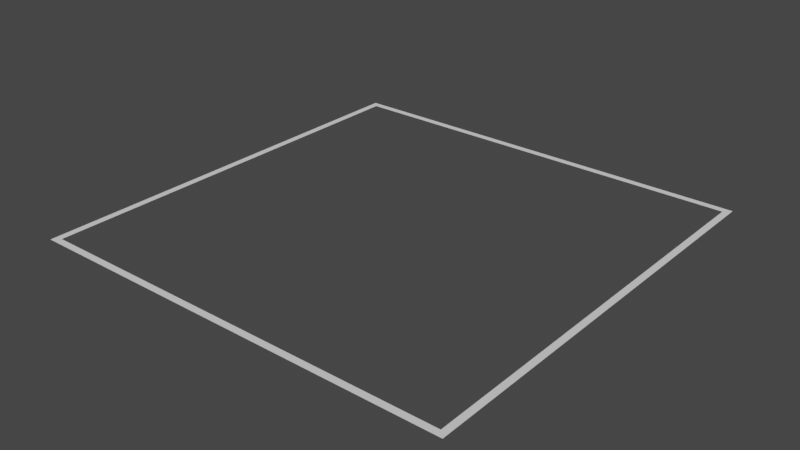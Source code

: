 # Source: cells_msh.blend  (saved by Blender 3.2.14; exported with 4.5.12 LTS)
import bpy
from mathutils import Matrix  # noqa: F401  (used for matrix-valued properties, if any)

bpy.ops.wm.read_factory_settings(use_empty=True)
scene = bpy.context.scene
scene.name = 'Scene'

# ---- collections
col_collection = bpy.data.collections.new('Collection'); scene.collection.children.link(col_collection)

# ---- world
world_world = bpy.data.worlds.new('World'); scene.world = world_world
world_world.use_nodes = True; world_world.node_tree.nodes.clear()
_N = world_world.node_tree.nodes; _L = world_world.node_tree.links
n0 = _N.new('ShaderNodeOutputWorld'); n0.name = 'World Output'; n0.location = (300, 300)
n1 = _N.new('ShaderNodeBackground'); n1.name = 'Background'; n1.location = (10, 300)
n1.inputs[0].default_value = (0.05088, 0.05088, 0.05088, 1.0)
_L.new(n1.outputs[0], n0.inputs[0])
n0.is_active_output = True
world_world.color = (0.05088, 0.05088, 0.05088)
world_world.use_sun_shadow = False
world_world.sun_shadow_jitter_overblur = 0.0

# ---- meshes
me_plane = bpy.data.meshes.new('Plane')
me_plane.from_pydata([(-1.0, -1.0, 0.0), (1.0, -1.0, 0.0), (-1.0, 1.0, 0.0), (1.0, 1.0, 0.0), (-0.9692, 0.9692, 0.0), (-0.9692, -0.9692, 0.0), (0.9692, -0.9692, 0.0), (0.9692, 0.9692, 0.0)], [], [(1, 3, 7, 6), (2, 0, 5, 4), (3, 2, 4, 7), (0, 1, 6, 5)])
_uv = me_plane.uv_layers.new(name='UVMap')
_uv.uv.foreach_set('vector', [1.0, 0.0, 1.0, 1.0, 1.0, 1.0, 1.0, 0.0, 0.0, 1.0, 0.0, 0.0, 0.0, 0.0, 0.0, 1.0, 1.0, 1.0, 0.0, 1.0, 0.0, 1.0, 1.0, 1.0, 0.0, 0.0, 1.0, 0.0, 1.0, 0.0, 0.0, 0.0])
me_plane.update()

# ---- objects
ob_cells_msh = bpy.data.objects.new('cells_msh', me_plane)

# ---- transforms, parenting, visibility, modifiers, constraints
ob_cells_msh.location = (0.0, 0.0, 0.0)
ob_cells_msh.scale = (2.0, 2.0, 2.0)

# ---- collection membership
col_collection.objects.link(ob_cells_msh)

# ---- scene / render settings (as saved in the file)
scene.frame_start = 1; scene.frame_end = 250; scene.frame_set(1)
scene.render.engine = 'BLENDER_EEVEE_NEXT'
scene.cycles.sampling_pattern = 'TABULATED_SOBOL'
scene.cycles.use_light_tree = False
scene.view_settings.view_transform = 'Filmic'
bpy.context.view_layer.update()

# ---- added for rendering (the .blend has no active camera and no usable light): camera, sun
cam_auto = bpy.data.cameras.new('AutoCamera')
cam_auto.lens = 50.0
cam_auto.sensor_width = 36.0
cam_auto.clip_end = 1000.0
ob_auto_camera = bpy.data.objects.new('AutoCamera', cam_auto)
scene.collection.objects.link(ob_auto_camera)
ob_auto_camera.location = (5.23386, -6.28063, 4.18709)
ob_auto_camera.rotation_euler = (1.09748, -7.21219e-08, 0.694738)
scene.camera = ob_auto_camera
light_auto_sun = bpy.data.lights.new('AutoSun', 'SUN')
light_auto_sun.energy = 3.0
light_auto_sun.angle = 0.0523599
ob_auto_sun = bpy.data.objects.new('AutoSun', light_auto_sun)
scene.collection.objects.link(ob_auto_sun)
ob_auto_sun.rotation_euler = (0.872665, 0.174533, 0.523599)
bpy.context.view_layer.update()
